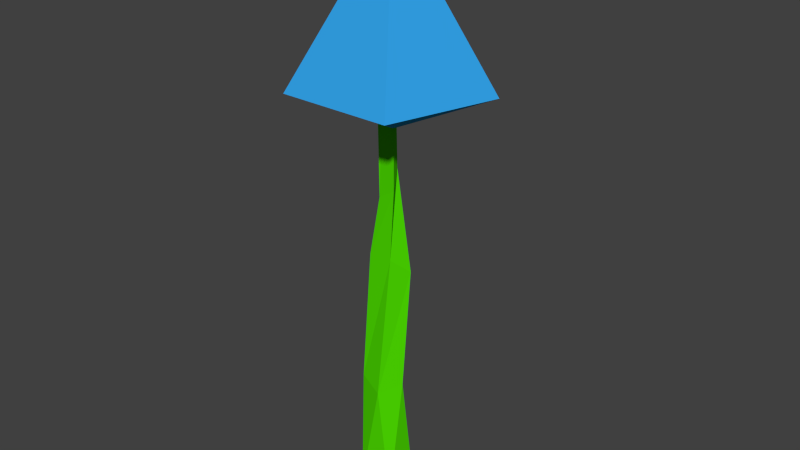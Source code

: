# Source: flower4.blend  (saved by Blender 2.76.0; exported with 4.5.12 LTS)
import bpy
from mathutils import Matrix  # noqa: F401  (used for matrix-valued properties, if any)

bpy.ops.wm.read_factory_settings(use_empty=True)
scene = bpy.context.scene
scene.name = 'Scene'

# ---- collections
col_collection_1 = bpy.data.collections.new('Collection 1'); scene.collection.children.link(col_collection_1)

# ---- materials (node trees are filled in below, after node groups)
mat_stalk = bpy.data.materials.new('stalk')
mat_stalk.alpha_threshold = 0.0
mat_stalk.use_transparent_shadow = False
mat_stalk.diffuse_color = (0.08374, 0.8, 0.0, 1.0)
mat_stalk.roughness = 0.5
mat_flower4 = bpy.data.materials.new('Flower4')
mat_flower4.alpha_threshold = 0.0
mat_flower4.use_transparent_shadow = False
mat_flower4.diffuse_color = (0.03219, 0.3592, 0.8, 1.0)
mat_flower4.roughness = 0.5

# ---- material node trees

# ---- world
world_world = bpy.data.worlds.new('World'); scene.world = world_world
world_world.color = (0.05088, 0.05088, 0.05088)
world_world.use_sun_shadow = False
world_world.sun_shadow_jitter_overblur = 0.0
world_world.cycles.sampling_method = 'MANUAL'
world_world.cycles.sample_map_resolution = 256

# ---- meshes
me_cube_001 = bpy.data.meshes.new('Cube.001')
me_cube_001.from_pydata([(-0.01633, -0.008443, -0.1319), (-0.008485, -0.0006, 0.1811), (-0.01633, 0.0141, -0.1319), (-0.008485, 0.006256, 0.1811), (0.006214, -0.008443, -0.1319), (-0.001629, -0.0006, 0.1811), (0.006214, 0.0141, -0.1319), (-0.001629, 0.006256, 0.1811), (-0.0126, -0.002282, 0.02897), (-0.008531, 0.01094, 0.01755), (0.008935, 0.007938, 0.0203), (0.004864, -0.00528, 0.03172), (-0.008551, 0.008034, -0.05131), (0.007885, 0.002006, -0.05462), (0.00166, -0.01345, -0.05593), (-0.01478, -0.007422, -0.05262), (-0.001028, 0.004739, 0.1068), (-0.001028, 0.06327, 0.132), (0.05464, 0.02283, 0.132), (0.03337, -0.04261, 0.132), (-0.001028, 0.004739, 0.2243), (-0.03543, -0.04261, 0.132), (-0.05669, 0.02283, 0.132), (-0.01823, -0.01894, 0.1782), (-0.006532, -0.0007667, 0.06616), (-0.01118, 0.007916, 0.07594), (0.000797, 0.005945, 0.08355), (0.005449, -0.002738, 0.07377)], [], [(15, 12, 2, 0), (12, 13, 6, 2), (13, 14, 4, 6), (14, 15, 0, 4), (0, 2, 6, 4), (5, 7, 3, 1), (27, 24, 8, 11), (26, 27, 11, 10), (25, 26, 10, 9), (24, 25, 9, 8), (11, 8, 15, 14), (10, 11, 14, 13), (9, 10, 13, 12), (8, 9, 12, 15), (16, 17, 18), (16, 18, 19), (16, 19, 21), (16, 21, 22), (16, 22, 17), (17, 20, 18), (18, 20, 19), (19, 20, 23, 21), (21, 23, 20, 22), (22, 20, 17), (1, 3, 25, 24), (3, 7, 26, 25), (7, 5, 27, 26), (5, 1, 24, 27)])
me_cube_001.polygons.foreach_set('material_index', [0, 0, 0, 0, 0, 0, 0, 0, 0, 0, 0, 0, 0, 0, 1, 1, 1, 1, 1, 1, 1, 1, 1, 1, 0, 0, 0, 0])
me_cube_001.materials.append(mat_stalk)
me_cube_001.materials.append(mat_flower4)
me_cube_001.use_remesh_preserve_volume = False
me_cube_001.use_remesh_preserve_attributes = False
me_cube_001.use_mirror_vertex_groups = False
me_cube_001.update()

# ---- objects
ob_cube = bpy.data.objects.new('Cube', me_cube_001)

# ---- transforms, parenting, visibility, modifiers, constraints
ob_cube.location = (0.0, 0.0, -0.02136)
ob_cube.scale = (1.565, 1.565, 1.565)
ob_cube.lineart.crease_threshold = 0.0

# ---- collection membership
col_collection_1.objects.link(ob_cube)

# ---- scene / render settings (as saved in the file)
scene.frame_start = 1; scene.frame_end = 250; scene.frame_set(1)
scene.render.engine = 'BLENDER_EEVEE_NEXT'
scene.render.resolution_percentage = 50
scene.render.dither_intensity = 0.0
scene.cycles.use_denoising = False
scene.cycles.samples = 10
scene.cycles.sampling_pattern = 'TABULATED_SOBOL'
scene.cycles.light_sampling_threshold = 0.0
scene.cycles.use_adaptive_sampling = False
scene.cycles.use_light_tree = False
scene.cycles.blur_glossy = 0.0
scene.cycles.pixel_filter_type = 'GAUSSIAN'
scene.cycles.sample_clamp_indirect = 0.0
scene.view_settings.view_transform = 'Standard'
bpy.context.view_layer.update()

# ---- added for rendering (the .blend has no active camera and no usable light): camera, sun
cam_auto = bpy.data.cameras.new('AutoCamera')
cam_auto.lens = 50.0
cam_auto.sensor_width = 36.0
cam_auto.clip_end = 1000.0
ob_auto_camera = bpy.data.objects.new('AutoCamera', cam_auto)
scene.collection.objects.link(ob_auto_camera)
ob_auto_camera.location = (0.559887, -0.657636, 0.500126)
ob_auto_camera.rotation_euler = (1.09748, -7.21219e-08, 0.694738)
scene.camera = ob_auto_camera
light_auto_sun = bpy.data.lights.new('AutoSun', 'SUN')
light_auto_sun.energy = 3.0
light_auto_sun.angle = 0.0523599
ob_auto_sun = bpy.data.objects.new('AutoSun', light_auto_sun)
scene.collection.objects.link(ob_auto_sun)
ob_auto_sun.rotation_euler = (0.872665, 0.174533, 0.523599)
bpy.context.view_layer.update()
